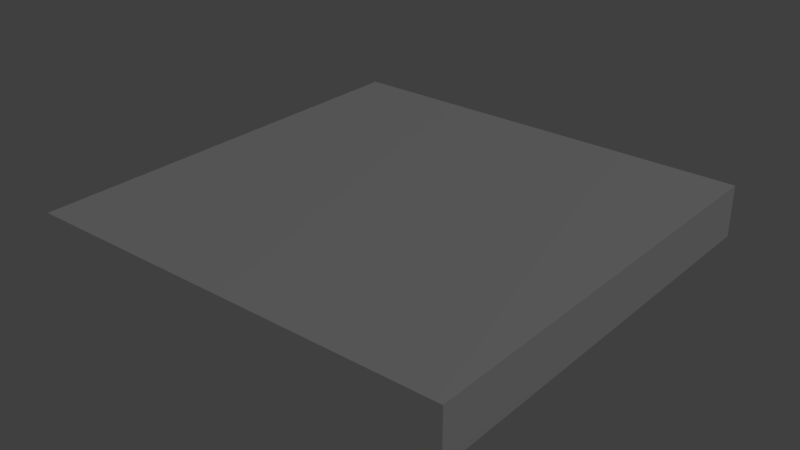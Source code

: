 # Source: roadCenter.blend  (saved by Blender 2.79.0; exported with 4.5.12 LTS)
import bpy
from mathutils import Matrix  # noqa: F401  (used for matrix-valued properties, if any)

bpy.ops.wm.read_factory_settings(use_empty=True)
scene = bpy.context.scene
scene.name = 'Scene'

# ---- collections
col_collection_1 = bpy.data.collections.new('Collection 1'); scene.collection.children.link(col_collection_1)

# ---- materials (node trees are filled in below, after node groups)
mat_palette_001 = bpy.data.materials.new('palette.001')
mat_palette_001.alpha_threshold = 0.0
mat_palette_001.use_transparent_shadow = False
mat_palette_001.diffuse_color = (1.0, 1.0, 1.0, 1.0)
mat_palette_001.specular_color = (0.0, 0.0, 0.0)
mat_palette_001.roughness = 0.5
mat_palette_001.specular_intensity = 1.0

# ---- material node trees

# ---- world
world_world = bpy.data.worlds.new('World'); scene.world = world_world
world_world.color = (0.05088, 0.05088, 0.05088)
world_world.use_sun_shadow = False
world_world.sun_shadow_jitter_overblur = 0.0
world_world.cycles.sampling_method = 'MANUAL'

# ---- lights
light_lamp = bpy.data.lights.new('Lamp', 'POINT')
light_lamp.transmission_factor = 0.0
light_lamp.cutoff_distance = 30.0
light_lamp.energy = 100.0
light_lamp.shadow_buffer_clip_start = 1.001
light_lamp.shadow_soft_size = 0.1
light_lamp.shadow_maximum_resolution = 0.006
light_lamp.use_absolute_resolution = True

# ---- meshes
me_roadcenter_001 = bpy.data.meshes.new('roadCenter.001')
me_roadcenter_001.from_pydata([(-2.505, -0.007004, 2.524), (-2.505, -0.507, -2.476), (-2.505, -0.507, 2.524), (-2.505, -0.007004, 0.1243), (-2.505, -0.007004, -0.2757), (-2.505, -0.007004, -0.6757), (-2.505, -0.007004, -1.076), (-2.505, -0.007004, -1.476), (-2.505, -0.007004, -1.776), (-2.505, -0.007004, -2.476), (-2.505, 0.093, 2.524), (-2.505, 0.093, 0.1243), (-2.505, 0.093, -0.2757), (-2.505, 0.093, -0.6757), (-2.505, 0.093, -1.076), (-2.505, 0.093, -1.476), (-2.505, 0.093, -1.776), (-2.505, 0.093, -2.476), (2.495, -0.507, 2.524), (2.495, -0.507, -2.476), (2.495, -0.007004, 2.524), (2.495, -0.007004, 1.924), (2.495, -0.007004, 1.524), (2.495, -0.007004, 1.124), (2.495, -0.007004, 0.7243), (2.495, -0.007004, 0.3243), (2.495, -0.007004, -0.07567), (2.495, -0.007004, -2.476), (2.495, 0.093, 2.524), (2.495, 0.093, 1.924), (2.495, 0.093, 1.524), (2.495, 0.093, 1.124), (2.495, 0.093, 0.7243), (2.495, 0.093, 0.3243), (2.495, 0.093, -0.07567), (2.495, 0.093, -2.476), (-1.905, -0.007004, 2.524), (-2.505, -0.007004, 2.524), (-2.505, -0.507, 2.524), (-2.505, 0.093, 2.524), (-1.905, 0.093, 2.524), (-1.505, -0.007004, 2.524), (-1.505, 0.093, 2.524), (-1.105, -0.007004, 2.524), (-1.105, 0.093, 2.524), (-0.7051, -0.007004, 2.524), (-0.7051, 0.093, 2.524), (-0.3051, -0.007004, 2.524), (-0.3051, 0.093, 2.524), (0.09487, -0.007004, 2.524), (0.09487, 0.093, 2.524), (2.495, -0.507, 2.524), (2.495, -0.007004, 2.524), (2.495, 0.093, 2.524), (-2.505, -0.507, -2.476), (-2.505, -0.007004, -2.476), (-0.1051, -0.007004, -2.476), (-2.505, 0.093, -2.476), (-0.1051, 0.093, -2.476), (0.2949, -0.007004, -2.476), (0.2949, 0.093, -2.476), (0.6949, -0.007004, -2.476), (0.6949, 0.093, -2.476), (1.095, -0.007004, -2.476), (1.095, 0.093, -2.476), (1.495, -0.007004, -2.476), (1.495, 0.093, -2.476), (1.895, -0.007004, -2.476), (1.895, 0.093, -2.476), (2.495, -0.507, -2.476), (2.495, -0.007004, -2.476), (2.495, 0.093, -2.476), (-2.505, -0.507, -2.476), (2.495, -0.507, 2.524), (-2.505, -0.507, 2.524), (2.495, -0.507, -2.476), (-2.505, 0.093, 2.524), (-1.905, 0.093, 2.524), (-2.105, 0.093, 2.124), (-1.505, 0.093, 2.524), (-1.905, 0.093, 2.124), (-1.105, 0.093, 2.524), (-1.505, 0.093, 2.124), (-0.7051, 0.093, 2.524), (-1.105, 0.093, 2.124), (-0.3051, 0.093, 2.524), (-0.7051, 0.093, 2.124), (0.09487, 0.093, 2.524), (-0.3051, 0.093, 2.124), (2.495, 0.093, 2.524), (0.09487, 0.093, 2.124), (2.095, 0.093, 2.124), (2.095, 0.093, 1.924), (2.495, 0.093, 1.924), (2.095, 0.093, 1.524), (2.495, 0.093, 1.524), (2.095, 0.093, 1.124), (2.495, 0.093, 1.124), (2.095, 0.093, 0.7243), (2.495, 0.093, 0.7243), (2.095, 0.093, 0.3243), (2.495, 0.093, 0.3243), (-2.505, 0.093, 0.1243), (-2.105, 0.093, 0.1243), (2.095, 0.093, -0.07567), (2.495, 0.093, -0.07567), (-2.505, 0.093, -0.2757), (-2.105, 0.093, -0.2757), (-2.505, 0.093, -0.6757), (-2.105, 0.093, -0.6757), (-2.505, 0.093, -1.076), (-2.105, 0.093, -1.076), (-2.505, 0.093, -1.476), (-2.105, 0.093, -1.476), (-2.505, 0.093, -1.776), (-2.105, 0.093, -1.776), (-2.105, 0.093, -2.076), (-0.1051, 0.093, -2.076), (0.2949, 0.093, -2.076), (0.6949, 0.093, -2.076), (1.095, 0.093, -2.076), (1.495, 0.093, -2.076), (1.895, 0.093, -2.076), (2.095, 0.093, -2.076), (-2.505, 0.093, -2.476), (-0.1051, 0.093, -2.476), (0.2949, 0.093, -2.476), (0.6949, 0.093, -2.476), (1.095, 0.093, -2.476), (1.495, 0.093, -2.476), (1.895, 0.093, -2.476), (2.495, 0.093, -2.476)], [], [(0, 1, 2), (3, 1, 0), (4, 1, 3), (5, 1, 4), (6, 1, 5), (7, 1, 6), (8, 1, 7), (9, 1, 8), (10, 3, 0), (11, 4, 3), (11, 3, 10), (12, 5, 4), (12, 4, 11), (13, 6, 5), (13, 5, 12), (14, 7, 6), (14, 6, 13), (15, 8, 7), (15, 7, 14), (16, 9, 8), (16, 8, 15), (17, 9, 16), (18, 19, 20), (20, 19, 21), (21, 19, 22), (22, 19, 23), (23, 19, 24), (24, 19, 25), (25, 19, 26), (26, 19, 27), (20, 21, 28), (21, 22, 29), (28, 21, 29), (22, 23, 30), (29, 22, 30), (23, 24, 31), (30, 23, 31), (24, 25, 32), (31, 24, 32), (25, 26, 33), (32, 25, 33), (26, 27, 34), (33, 26, 34), (34, 27, 35), (36, 37, 38), (36, 39, 37), (40, 39, 36), (41, 36, 38), (41, 40, 36), (42, 40, 41), (43, 41, 38), (43, 42, 41), (44, 42, 43), (45, 43, 38), (45, 44, 43), (46, 44, 45), (47, 45, 38), (47, 46, 45), (48, 46, 47), (49, 47, 38), (49, 48, 47), (50, 48, 49), (51, 49, 38), (52, 50, 49), (52, 49, 51), (53, 50, 52), (54, 55, 56), (55, 57, 56), (56, 57, 58), (54, 56, 59), (56, 58, 59), (59, 58, 60), (54, 59, 61), (59, 60, 61), (61, 60, 62), (54, 61, 63), (61, 62, 63), (63, 62, 64), (54, 63, 65), (63, 64, 65), (65, 64, 66), (54, 65, 67), (65, 66, 67), (67, 66, 68), (54, 67, 69), (67, 68, 70), (69, 67, 70), (70, 68, 71), (72, 73, 74), (75, 73, 72), (76, 77, 78), (77, 79, 80), (78, 77, 80), (79, 81, 82), (80, 79, 82), (81, 83, 84), (82, 81, 84), (83, 85, 86), (84, 83, 86), (85, 87, 88), (86, 85, 88), (87, 89, 90), (88, 87, 90), (90, 89, 91), (86, 88, 92), (91, 89, 92), (90, 91, 92), (88, 90, 92), (84, 86, 92), (82, 84, 92), (80, 82, 92), (78, 80, 92), (92, 89, 93), (78, 92, 94), (92, 93, 94), (94, 93, 95), (78, 94, 96), (94, 95, 96), (96, 95, 97), (78, 96, 98), (96, 97, 98), (98, 97, 99), (78, 98, 100), (98, 99, 100), (100, 99, 101), (76, 78, 102), (78, 100, 103), (102, 78, 103), (100, 101, 103), (102, 103, 104), (103, 101, 104), (104, 101, 105), (102, 104, 106), (106, 104, 107), (106, 107, 108), (107, 104, 109), (108, 107, 109), (108, 109, 110), (109, 104, 111), (110, 109, 111), (110, 111, 112), (111, 104, 113), (112, 111, 113), (112, 113, 114), (113, 104, 115), (114, 113, 115), (114, 115, 116), (115, 104, 116), (116, 104, 117), (117, 104, 118), (118, 104, 119), (119, 104, 120), (120, 104, 121), (121, 104, 122), (104, 105, 123), (122, 104, 123), (114, 116, 124), (116, 117, 124), (117, 118, 125), (124, 117, 125), (118, 119, 126), (125, 118, 126), (119, 120, 127), (126, 119, 127), (120, 121, 128), (127, 120, 128), (121, 122, 129), (128, 121, 129), (122, 123, 130), (129, 122, 130), (123, 105, 131), (130, 123, 131)])
me_roadcenter_001.polygons.foreach_set('use_smooth', [True] * 172)
_uv = me_roadcenter_001.uv_layers.new(name='UVMap')
_uv.uv.foreach_set('vector', [0.9941, 0.5, 0.9941, 0.5, 0.9941, 0.5, 0.9941, 0.5, 0.9941, 0.5, 0.9941, 0.5, 0.9941, 0.5, 0.9941, 0.5, 0.9941, 0.5, 0.9941, 0.5, 0.9941, 0.5, 0.9941, 0.5, 0.9941, 0.5, 0.9941, 0.5, 0.9941, 0.5, 0.9941, 0.5, 0.9941, 0.5, 0.9941, 0.5, 0.9941, 0.5, 0.9941, 0.5, 0.9941, 0.5, 0.9941, 0.5, 0.9941, 0.5, 0.9941, 0.5, 0.9746, 0.5, 0.9746, 0.5, 0.9746, 0.5, 0.9941, 0.5, 0.9941, 0.5, 0.9941, 0.5, 0.9746, 0.5, 0.9746, 0.5, 0.9746, 0.5, 0.9746, 0.5, 0.9746, 0.5, 0.9746, 0.5, 0.9941, 0.5, 0.9941, 0.5, 0.9941, 0.5, 0.9941, 0.5, 0.9941, 0.5, 0.9941, 0.5, 0.9746, 0.5, 0.9746, 0.5, 0.9746, 0.5, 0.9746, 0.5, 0.9746, 0.5, 0.9746, 0.5, 0.9941, 0.5, 0.9941, 0.5, 0.9941, 0.5, 0.9941, 0.5, 0.9941, 0.5, 0.9941, 0.5, 0.9746, 0.5, 0.9746, 0.5, 0.9746, 0.5, 0.9746, 0.5, 0.9746, 0.5, 0.9746, 0.5, 0.9941, 0.5, 0.9941, 0.5, 0.9941, 0.5, 0.9746, 0.5, 0.9746, 0.5, 0.9746, 0.5, 0.9941, 0.5, 0.9941, 0.5, 0.9941, 0.5, 0.9941, 0.5, 0.9941, 0.5, 0.9941, 0.5, 0.9941, 0.5, 0.9941, 0.5, 0.9941, 0.5, 0.9941, 0.5, 0.9941, 0.5, 0.9941, 0.5, 0.9941, 0.5, 0.9941, 0.5, 0.9941, 0.5, 0.9941, 0.5, 0.9941, 0.5, 0.9941, 0.5, 0.9941, 0.5, 0.9941, 0.5, 0.9941, 0.5, 0.9941, 0.5, 0.9941, 0.5, 0.9941, 0.5, 0.9746, 0.5, 0.9746, 0.5, 0.9746, 0.5, 0.9941, 0.5, 0.9941, 0.5, 0.9941, 0.5, 0.9746, 0.5, 0.9746, 0.5, 0.9746, 0.5, 0.9746, 0.5, 0.9746, 0.5, 0.9746, 0.5, 0.9941, 0.5, 0.9941, 0.5, 0.9941, 0.5, 0.9941, 0.5, 0.9941, 0.5, 0.9941, 0.5, 0.9746, 0.5, 0.9746, 0.5, 0.9746, 0.5, 0.9746, 0.5, 0.9746, 0.5, 0.9746, 0.5, 0.9941, 0.5, 0.9941, 0.5, 0.9941, 0.5, 0.9941, 0.5, 0.9941, 0.5, 0.9941, 0.5, 0.9746, 0.5, 0.9746, 0.5, 0.9746, 0.5, 0.9746, 0.5, 0.9746, 0.5, 0.9746, 0.5, 0.9941, 0.5, 0.9941, 0.5, 0.9941, 0.5, 0.9746, 0.5, 0.9746, 0.5, 0.9746, 0.5, 0.9941, 0.5, 0.9941, 0.5, 0.9941, 0.5, 0.9746, 0.5, 0.9746, 0.5, 0.9746, 0.5, 0.9746, 0.5, 0.9746, 0.5, 0.9746, 0.5, 0.9941, 0.5, 0.9941, 0.5, 0.9941, 0.5, 0.9941, 0.5, 0.9941, 0.5, 0.9941, 0.5, 0.9941, 0.5, 0.9941, 0.5, 0.9941, 0.5, 0.9941, 0.5, 0.9941, 0.5, 0.9941, 0.5, 0.9746, 0.5, 0.9746, 0.5, 0.9746, 0.5, 0.9746, 0.5, 0.9746, 0.5, 0.9746, 0.5, 0.9941, 0.5, 0.9941, 0.5, 0.9941, 0.5, 0.9941, 0.5, 0.9941, 0.5, 0.9941, 0.5, 0.9941, 0.5, 0.9941, 0.5, 0.9941, 0.5, 0.9941, 0.5, 0.9941, 0.5, 0.9941, 0.5, 0.9746, 0.5, 0.9746, 0.5, 0.9746, 0.5, 0.9746, 0.5, 0.9746, 0.5, 0.9746, 0.5, 0.9941, 0.5, 0.9941, 0.5, 0.9941, 0.5, 0.9941, 0.5, 0.9941, 0.5, 0.9941, 0.5, 0.9941, 0.5, 0.9941, 0.5, 0.9941, 0.5, 0.9941, 0.5, 0.9941, 0.5, 0.9941, 0.5, 0.9746, 0.5, 0.9746, 0.5, 0.9746, 0.5, 0.9941, 0.5, 0.9941, 0.5, 0.9941, 0.5, 0.9746, 0.5, 0.9746, 0.5, 0.9746, 0.5, 0.9941, 0.5, 0.9941, 0.5, 0.9941, 0.5, 0.9746, 0.5, 0.9746, 0.5, 0.9746, 0.5, 0.9746, 0.5, 0.9746, 0.5, 0.9746, 0.5, 0.9941, 0.5, 0.9941, 0.5, 0.9941, 0.5, 0.9941, 0.5, 0.9941, 0.5, 0.9941, 0.5, 0.9941, 0.5, 0.9941, 0.5, 0.9941, 0.5, 0.9941, 0.5, 0.9941, 0.5, 0.9941, 0.5, 0.9746, 0.5, 0.9746, 0.5, 0.9746, 0.5, 0.9746, 0.5, 0.9746, 0.5, 0.9746, 0.5, 0.9941, 0.5, 0.9941, 0.5, 0.9941, 0.5, 0.9941, 0.5, 0.9941, 0.5, 0.9941, 0.5, 0.9941, 0.5, 0.9941, 0.5, 0.9941, 0.5, 0.9941, 0.5, 0.9941, 0.5, 0.9941, 0.5, 0.9746, 0.5, 0.9746, 0.5, 0.9746, 0.5, 0.9746, 0.5, 0.9746, 0.5, 0.9746, 0.5, 0.9941, 0.5, 0.9941, 0.5, 0.9941, 0.5, 0.9941, 0.5, 0.9941, 0.5, 0.9941, 0.5, 0.9941, 0.5, 0.9941, 0.5, 0.9941, 0.5, 0.9941, 0.5, 0.9941, 0.5, 0.9941, 0.5, 0.9746, 0.5, 0.9746, 0.5, 0.9746, 0.5, 0.9941, 0.5, 0.9941, 0.5, 0.9941, 0.5, 0.9746, 0.5, 0.9746, 0.5, 0.9746, 0.5, 0.9941, 0.5, 0.9941, 0.5, 0.9941, 0.5, 0.9941, 0.5, 0.9941, 0.5, 0.9941, 0.5, 0.9746, 0.5, 0.9746, 0.5, 0.9746, 0.5, 0.9941, 0.5, 0.9941, 0.5, 0.9941, 0.5, 0.9746, 0.5, 0.9746, 0.5, 0.9746, 0.5, 0.9746, 0.5, 0.9746, 0.5, 0.9746, 0.5, 0.9941, 0.5, 0.9941, 0.5, 0.9941, 0.5, 0.9941, 0.5, 0.9941, 0.5, 0.9941, 0.5, 0.9746, 0.5, 0.9746, 0.5, 0.9746, 0.5, 0.9746, 0.5, 0.9746, 0.5, 0.9746, 0.5, 0.9941, 0.5, 0.9941, 0.5, 0.9941, 0.5, 0.9941, 0.5, 0.9941, 0.5, 0.9941, 0.5, 0.9746, 0.5, 0.9746, 0.5, 0.9746, 0.5, 0.9746, 0.5, 0.9746, 0.5, 0.9746, 0.5, 0.9941, 0.5, 0.9941, 0.5, 0.9941, 0.5, 0.9746, 0.5, 0.9746, 0.5, 0.9746, 0.5, 0.9941, 0.5, 0.9941, 0.5, 0.9941, 0.5, 0.9746, 0.5, 0.9746, 0.5, 0.9746, 0.5, 0.9941, 0.5, 0.9941, 0.5, 0.9941, 0.5, 0.9941, 0.5, 0.9941, 0.5, 0.9941, 0.5, 0.9941, 0.5, 0.9941, 0.5, 0.9941, 0.5, 0.9941, 0.5, 0.9941, 0.5, 0.9941, 0.5, 0.9941, 0.5, 0.9941, 0.5, 0.9941, 0.5, 0.9941, 0.5, 0.9941, 0.5, 0.9941, 0.5, 0.9746, 0.5, 0.9746, 0.5, 0.9746, 0.5, 0.9941, 0.5, 0.9941, 0.5, 0.9941, 0.5, 0.9941, 0.5, 0.9941, 0.5, 0.9941, 0.5, 0.9941, 0.5, 0.9941, 0.5, 0.9941, 0.5, 0.9941, 0.5, 0.9941, 0.5, 0.9941, 0.5, 0.9746, 0.5, 0.9746, 0.5, 0.9746, 0.5, 0.9746, 0.5, 0.9746, 0.5, 0.9746, 0.5, 0.9941, 0.5, 0.9941, 0.5, 0.9941, 0.5, 0.9941, 0.5, 0.9941, 0.5, 0.9941, 0.5, 0.9941, 0.5, 0.9941, 0.5, 0.9941, 0.5, 0.9941, 0.5, 0.9941, 0.5, 0.9941, 0.5, 0.9746, 0.5, 0.9746, 0.5, 0.9746, 0.5, 0.9746, 0.5, 0.9746, 0.5, 0.9746, 0.5, 0.9746, 0.5, 0.9746, 0.5, 0.9746, 0.5, 0.9941, 0.5, 0.9941, 0.5, 0.9941, 0.5, 0.9746, 0.5, 0.9746, 0.5, 0.9746, 0.5, 0.9941, 0.5, 0.9941, 0.5, 0.9941, 0.5, 0.9941, 0.5, 0.9941, 0.5, 0.9941, 0.5, 0.9941, 0.5, 0.9941, 0.5, 0.9941, 0.5, 0.9941, 0.5, 0.9941, 0.5, 0.9941, 0.5, 0.9941, 0.5, 0.9941, 0.5, 0.9941, 0.5, 0.9941, 0.5, 0.9941, 0.5, 0.9941, 0.5, 0.9746, 0.5, 0.9746, 0.5, 0.9746, 0.5, 0.9941, 0.5, 0.9941, 0.5, 0.9941, 0.5, 0.9746, 0.5, 0.9746, 0.5, 0.9746, 0.5, 0.9941, 0.5, 0.9941, 0.5, 0.9941, 0.5, 0.9941, 0.5, 0.9941, 0.5, 0.9941, 0.5, 0.9941, 0.5, 0.9941, 0.5, 0.9941, 0.5, 0.9746, 0.5, 0.9746, 0.5, 0.9746, 0.5, 0.9941, 0.5, 0.9941, 0.5, 0.9941, 0.5, 0.9746, 0.5, 0.9746, 0.5, 0.9746, 0.5, 0.9941, 0.5, 0.9941, 0.5, 0.9941, 0.5, 0.9941, 0.5, 0.9941, 0.5, 0.9941, 0.5, 0.9941, 0.5, 0.9941, 0.5, 0.9941, 0.5, 0.9746, 0.5, 0.9746, 0.5, 0.9746, 0.5, 0.9941, 0.5, 0.9941, 0.5, 0.9941, 0.5, 0.9941, 0.5, 0.9941, 0.5, 0.9941, 0.5, 0.9941, 0.5, 0.9941, 0.5, 0.9941, 0.5, 0.9941, 0.5, 0.9941, 0.5, 0.9941, 0.5, 0.9941, 0.5, 0.9941, 0.5, 0.9941, 0.5, 0.9941, 0.5, 0.9941, 0.5, 0.9941, 0.5, 0.9941, 0.5, 0.9941, 0.5, 0.9941, 0.5, 0.9746, 0.5, 0.9746, 0.5, 0.9746, 0.5, 0.9941, 0.5, 0.9941, 0.5, 0.9941, 0.5, 0.9746, 0.5, 0.9746, 0.5, 0.9746, 0.5, 0.9746, 0.5, 0.9746, 0.5, 0.9746, 0.5, 0.9941, 0.5, 0.9941, 0.5, 0.9941, 0.5, 0.9746, 0.5, 0.9746, 0.5, 0.9746, 0.5, 0.9746, 0.5, 0.9746, 0.5, 0.9746, 0.5, 0.9941, 0.5, 0.9941, 0.5, 0.9941, 0.5, 0.9941, 0.5, 0.9941, 0.5, 0.9941, 0.5, 0.9746, 0.5, 0.9746, 0.5, 0.9746, 0.5, 0.9746, 0.5, 0.9746, 0.5, 0.9746, 0.5, 0.9941, 0.5, 0.9941, 0.5, 0.9941, 0.5, 0.9941, 0.5, 0.9941, 0.5, 0.9941, 0.5, 0.9746, 0.5, 0.9746, 0.5, 0.9746, 0.5, 0.9746, 0.5, 0.9746, 0.5, 0.9746, 0.5, 0.9941, 0.5, 0.9941, 0.5, 0.9941, 0.5, 0.9746, 0.5, 0.9746, 0.5, 0.9746, 0.5, 0.9746, 0.5, 0.9746, 0.5, 0.9746, 0.5])
me_roadcenter_001.materials.append(mat_palette_001)
me_roadcenter_001.use_remesh_preserve_volume = False
me_roadcenter_001.use_remesh_preserve_attributes = False
me_roadcenter_001.use_mirror_vertex_groups = False
me_roadcenter_001.update()
me_roadcenter_001.normals_split_custom_set([tuple(v) for v in zip(*[iter([-1.0, -5.041e-08, 0.0, -1.0, -1.93e-07, 0.0, -1.0, 0.0, 0.0, -1.0, -8.908e-07, 0.0, -1.0, -1.93e-07, 0.0, -1.0, -5.041e-08, 0.0, -1.0, -2.215e-06, 0.0, -1.0, -1.93e-07, 0.0, -1.0, -8.908e-07, 0.0, -1.0, 0.0, 0.0, -1.0, -1.93e-07, 0.0, -1.0, -2.215e-06, 0.0, -1.0, 0.0, 0.0, -1.0, -1.93e-07, 0.0, -1.0, 0.0, 0.0, -1.0, 0.0, 0.0, -1.0, -1.93e-07, 0.0, -1.0, 0.0, 0.0, -1.0, 0.0, 0.0, -1.0, -1.93e-07, 0.0, -1.0, 0.0, 0.0, -1.0, 0.0, 0.0, -1.0, -1.93e-07, 0.0, -1.0, 0.0, 0.0, -1.0, 0.0, 0.0, -1.0, -8.908e-07, 0.0, -1.0, -5.041e-08, 0.0, -1.0, 0.0, 0.0, -1.0, -2.215e-06, 0.0, -1.0, -8.908e-07, 0.0, -1.0, 0.0, 0.0, -1.0, -8.908e-07, 0.0, -1.0, 0.0, 0.0, -1.0, 0.0, 0.0, -1.0, 0.0, 0.0, -1.0, -2.215e-06, 0.0, -1.0, 0.0, 0.0, -1.0, -2.215e-06, 0.0, -1.0, 0.0, 0.0, -1.0, 0.0, 0.0, -1.0, 0.0, 0.0, -1.0, 0.0, 0.0, -1.0, 0.0, 0.0, -1.0, 0.0, 0.0, -1.0, 0.0, 0.0, -1.0, 0.0, 0.0, -1.0, 0.0, 0.0, -1.0, 0.0, 0.0, -1.0, 0.0, 0.0, -1.0, 0.0, 0.0, -1.0, 0.0, 0.0, -1.0, 0.0, 0.0, -1.0, 0.0, 0.0, -1.0, 0.0, 0.0, -1.0, 0.0, 0.0, -1.0, 0.0, 0.0, -1.0, 0.0, 0.0, -1.0, 0.0, 0.0, -1.0, 0.0, 0.0, -1.0, 0.0, 0.0, -1.0, 0.0, 0.0, -1.0, 0.0, 0.0, -1.0, 0.0, 0.0, -1.0, 0.0, 0.0, -1.0, 0.0, 0.0, -1.0, 0.0, 0.0, 1.0, 0.0, 0.0, 1.0, 1.551e-07, 0.0, 1.0, 0.0, 0.0, 1.0, 0.0, 0.0, 1.0, 1.551e-07, 0.0, 1.0, 1.717e-07, 0.0, 1.0, 1.717e-07, 0.0, 1.0, 1.551e-07, 0.0, 1.0, 4.58e-06, 0.0, 1.0, 4.58e-06, 0.0, 1.0, 1.551e-07, 0.0, 1.0, 0.0, 0.0, 1.0, 0.0, 0.0, 1.0, 1.551e-07, 0.0, 1.0, 0.0, 0.0, 1.0, 0.0, 0.0, 1.0, 1.551e-07, 0.0, 1.0, 1.341e-07, 0.0, 1.0, 1.341e-07, 0.0, 1.0, 1.551e-07, 0.0, 1.0, 2.228e-06, 0.0, 1.0, 2.228e-06, 0.0, 1.0, 1.551e-07, 0.0, 1.0, 0.0, 0.0, 1.0, 0.0, 0.0, 1.0, 1.717e-07, 0.0, 1.0, 0.0, 0.0, 1.0, 1.717e-07, 0.0, 1.0, 4.58e-06, 0.0, 1.0, 0.0, 0.0, 1.0, 0.0, 0.0, 1.0, 1.717e-07, 0.0, 1.0, 0.0, 0.0, 1.0, 4.58e-06, 0.0, 1.0, 0.0, 0.0, 1.0, 0.0, 0.0, 1.0, 0.0, 0.0, 1.0, 4.58e-06, 0.0, 1.0, 0.0, 0.0, 1.0, 0.0, 0.0, 1.0, 0.0, 0.0, 1.0, 0.0, 0.0, 1.0, 0.0, 0.0, 1.0, 0.0, 0.0, 1.0, 0.0, 0.0, 1.0, 0.0, 0.0, 1.0, 1.341e-07, 0.0, 1.0, 0.0, 0.0, 1.0, 0.0, 0.0, 1.0, 0.0, 0.0, 1.0, 0.0, 0.0, 1.0, 1.341e-07, 0.0, 1.0, 2.228e-06, 0.0, 1.0, 0.0, 0.0, 1.0, 0.0, 0.0, 1.0, 1.341e-07, 0.0, 1.0, 0.0, 0.0, 1.0, 2.228e-06, 0.0, 1.0, 0.0, 0.0, 1.0, 0.0, 0.0, 1.0, 0.0, 0.0, 1.0, 2.228e-06, 0.0, 1.0, 0.0, 0.0, 1.0, 0.0, 0.0, 1.0, 0.0, 0.0, 1.0, 0.0, 0.0, 0.0, 0.0, 1.0, 0.0, 0.0, 1.0, 0.0, 0.0, 1.0, 0.0, 0.0, 1.0, 0.0, 0.0, 1.0, 0.0, 0.0, 1.0, 0.0, 0.0, 1.0, 0.0, 0.0, 1.0, 0.0, 0.0, 1.0, 0.0, 0.0, 1.0, 0.0, 0.0, 1.0, 0.0, 0.0, 1.0, 0.0, 0.0, 1.0, 0.0, 0.0, 1.0, 0.0, 0.0, 1.0, 0.0, 0.0, 1.0, 0.0, 0.0, 1.0, 0.0, 0.0, 1.0, 0.0, 0.0, 1.0, 0.0, 0.0, 1.0, 0.0, 0.0, 1.0, 0.0, 0.0, 1.0, 0.0, 0.0, 1.0, 0.0, 0.0, 1.0, 0.0, 0.0, 1.0, 0.0, 0.0, 1.0, 0.0, 0.0, 1.0, 0.0, 0.0, 1.0, 0.0, 0.0, 1.0, 0.0, 0.0, 1.0, 0.0, 0.0, 1.0, 0.0, 0.0, 1.0, 0.0, 0.0, 1.0, 0.0, 0.0, 1.0, 0.0, 0.0, 1.0, 0.0, 0.0, 1.0, 0.0, 0.0, 1.0, 0.0, 0.0, 1.0, 0.0, 0.0, 1.0, 0.0, 0.0, 1.0, 0.0, 0.0, 1.0, 0.0, 0.0, 1.0, 0.0, 0.0, 1.0, 0.0, 0.0, 1.0, 0.0, 0.0, 1.0, 0.0, 0.0, 1.0, 0.0, 0.0, 1.0, 0.0, 0.0, 1.0, 0.0, 0.0, 1.0, 0.0, 0.0, 1.0, 0.0, 0.0, 1.0, 0.0, 0.0, 1.0, 0.0, 0.0, 1.0, 0.0, 0.0, 1.0, 0.0, 0.0, 1.0, 0.0, 0.0, 1.0, 0.0, 0.0, 1.0, 0.0, 0.0, 1.0, 0.0, 0.0, 1.0, 0.0, 0.0, 1.0, 0.0, 0.0, 1.0, 0.0, 0.0, 1.0, 0.0, 0.0, 1.0, 0.0, 0.0, 1.0, 0.0, 0.0, 1.0, 0.0, 0.0, 1.0, 0.0, 0.0, -1.0, 0.0, 0.0, -1.0, 0.0, 0.0, -1.0, 0.0, 0.0, -1.0, 0.0, 0.0, -1.0, 0.0, 0.0, -1.0, 0.0, 0.0, -1.0, 0.0, 0.0, -1.0, 0.0, 0.0, -1.0, 0.0, 0.0, -1.0, 0.0, 0.0, -1.0, 0.0, 0.0, -1.0, 0.0, 0.0, -1.0, 0.0, 0.0, -1.0, 0.0, 0.0, -1.0, 0.0, 0.0, -1.0, 0.0, 0.0, -1.0, 0.0, 0.0, -1.0, 0.0, 0.0, -1.0, 0.0, 0.0, -1.0, 0.0, 0.0, -1.0, 0.0, 0.0, -1.0, 0.0, 0.0, -1.0, 0.0, 0.0, -1.0, 0.0, 0.0, -1.0, 0.0, 0.0, -1.0, 0.0, 0.0, -1.0, 0.0, 0.0, -1.0, 0.0, 0.0, -1.0, 0.0, 0.0, -1.0, 0.0, 0.0, -1.0, 0.0, 0.0, -1.0, 0.0, 0.0, -1.0, 0.0, 0.0, -1.0, 0.0, 0.0, -1.0, 0.0, 0.0, -1.0, 0.0, 0.0, -1.0, 0.0, 0.0, -1.0, 0.0, 0.0, -1.0, 0.0, 0.0, -1.0, 0.0, 0.0, -1.0, 0.0, 0.0, -1.0, 0.0, 0.0, -1.0, 0.0, 0.0, -1.0, 0.0, 0.0, -1.0, 0.0, 0.0, -1.0, 0.0, 0.0, -1.0, 0.0, 0.0, -1.0, 0.0, 0.0, -1.0, 0.0, 0.0, -1.0, 0.0, 0.0, -1.0, 0.0, 0.0, -1.0, 0.0, 0.0, -1.0, 0.0, 0.0, -1.0, 0.0, 0.0, -1.0, 0.0, 0.0, -1.0, 0.0, 0.0, -1.0, 0.0, 0.0, -1.0, 0.0, 0.0, -1.0, 0.0, 0.0, -1.0, 0.0, 0.0, -1.0, 0.0, 0.0, -1.0, 0.0, 0.0, -1.0, 0.0, 0.0, -1.0, 0.0, 0.0, -1.0, 0.0, 0.0, -1.0, 0.0, -1.0, 0.0, 0.0, -1.0, 0.0, 0.0, -1.0, 0.0, 0.0, -1.0, 0.0, 0.0, -1.0, 0.0, 0.0, -1.0, 0.0, 0.0, 1.0, -1.552e-08, 0.0, 1.0, -1.094e-08, 0.0, 1.0, -1.745e-08, 0.0, 1.0, -1.094e-08, 0.0, 1.0, 0.0, 0.0, 1.0, -7.332e-07, 0.0, 1.0, -1.745e-08, 0.0, 1.0, -1.094e-08, 0.0, 1.0, -7.332e-07, 0.0, 1.0, 0.0, 0.0, 1.0, 0.0, 0.0, 1.0, 6.579e-09, 0.0, 1.0, -7.332e-07, 0.0, 1.0, 0.0, 0.0, 1.0, 6.579e-09, 0.0, 1.0, 0.0, 0.0, 1.0, 0.0, 0.0, 1.0, 3.577e-07, 0.0, 1.0, 6.579e-09, 0.0, 1.0, 0.0, 0.0, 1.0, 3.577e-07, 0.0, 1.0, 0.0, 0.0, 1.0, 0.0, 0.0, 1.0, -3.641e-07, 0.0, 1.0, 3.577e-07, 0.0, 1.0, 0.0, 0.0, 1.0, -3.641e-07, 0.0, 1.0, 0.0, 0.0, 1.0, 0.0, 0.0, 1.0, 0.0, 0.0, 1.0, -3.641e-07, 0.0, 1.0, 0.0, 0.0, 1.0, 0.0, 0.0, 1.0, 0.0, 0.0, 1.0, -7.355e-09, 0.0, 1.0, -4.895e-10, 0.0, 1.0, 0.0, 0.0, 1.0, 0.0, 0.0, 1.0, -4.895e-10, 0.0, 1.0, -4.895e-10, 0.0, 1.0, -7.355e-09, 0.0, 1.0, -6.985e-09, 0.0, 1.0, -3.641e-07, 0.0, 1.0, 0.0, 0.0, 1.0, -7.822e-10, 0.0, 1.0, -6.985e-09, 0.0, 1.0, -7.355e-09, 0.0, 1.0, -7.822e-10, 0.0, 1.0, -4.895e-10, 0.0, 1.0, -6.985e-09, 0.0, 1.0, -7.822e-10, 0.0, 1.0, 0.0, 0.0, 1.0, -4.895e-10, 0.0, 1.0, -7.822e-10, 0.0, 1.0, 3.577e-07, 0.0, 1.0, -3.641e-07, 0.0, 1.0, -7.822e-10, 0.0, 1.0, 6.579e-09, 0.0, 1.0, 3.577e-07, 0.0, 1.0, -7.822e-10, 0.0, 1.0, -7.332e-07, 0.0, 1.0, 6.579e-09, 0.0, 1.0, -7.822e-10, 0.0, 1.0, -1.745e-08, 0.0, 1.0, -7.332e-07, 0.0, 1.0, -7.822e-10, 0.0, 1.0, -7.822e-10, 0.0, 1.0, -7.355e-09, 0.0, 1.0, 0.0, 0.0, 1.0, -1.745e-08, 0.0, 1.0, -7.822e-10, 0.0, 1.0, 0.0, 0.0, 1.0, -7.822e-10, 0.0, 1.0, 0.0, 0.0, 1.0, 0.0, 0.0, 1.0, 0.0, 0.0, 1.0, 0.0, 0.0, 1.0, 0.0, 0.0, 1.0, -1.745e-08, 0.0, 1.0, 0.0, 0.0, 1.0, 0.0, 0.0, 1.0, 0.0, 0.0, 1.0, 0.0, 0.0, 1.0, 0.0, 0.0, 1.0, 0.0, 0.0, 1.0, 0.0, 0.0, 1.0, 0.0, 0.0, 1.0, -1.745e-08, 0.0, 1.0, 0.0, 0.0, 1.0, 0.0, 0.0, 1.0, 0.0, 0.0, 1.0, 0.0, 0.0, 1.0, 0.0, 0.0, 1.0, 0.0, 0.0, 1.0, 0.0, 0.0, 1.0, 0.0, 0.0, 1.0, -1.745e-08, 0.0, 1.0, 0.0, 0.0, 1.0, 3.669e-07, 0.0, 1.0, 0.0, 0.0, 1.0, 0.0, 0.0, 1.0, 3.669e-07, 0.0, 1.0, 3.669e-07, 0.0, 1.0, 0.0, 0.0, 1.0, 4.303e-09, 0.0, 1.0, -1.552e-08, 0.0, 1.0, -1.745e-08, 0.0, 1.0, 1.03e-08, 0.0, 1.0, -1.745e-08, 0.0, 1.0, 3.669e-07, 0.0, 1.0, 3.67e-07, 0.0, 1.0, 1.03e-08, 0.0, 1.0, -1.745e-08, 0.0, 1.0, 3.67e-07, 0.0, 1.0, 3.669e-07, 0.0, 1.0, 4.303e-09, 0.0, 1.0, 3.67e-07, 0.0, 1.0, 1.03e-08, 0.0, 1.0, 3.67e-07, 0.0, 1.0, -9.996e-09, 0.0, 1.0, 3.67e-07, 0.0, 1.0, 4.303e-09, 0.0, 1.0, -9.996e-09, 0.0, 1.0, -9.996e-09, 0.0, 1.0, 4.303e-09, 0.0, 1.0, 0.0, 0.0, 1.0, 1.03e-08, 0.0, 1.0, -9.996e-09, 0.0, 1.0, -1.03e-08, 0.0, 1.0, -1.03e-08, 0.0, 1.0, -9.996e-09, 0.0, 1.0, -3.669e-07, 0.0, 1.0, -1.03e-08, 0.0, 1.0, -3.669e-07, 0.0, 1.0, 0.0, 0.0, 1.0, -3.669e-07, 0.0, 1.0, -9.996e-09, 0.0, 1.0, 0.0, 0.0, 1.0, 0.0, 0.0, 1.0, -3.669e-07, 0.0, 1.0, 0.0, 0.0, 1.0, 0.0, 0.0, 1.0, 0.0, 0.0, 1.0, 0.0, 0.0, 1.0, 0.0, 0.0, 1.0, -9.996e-09, 0.0, 1.0, 0.0, 0.0, 1.0, 0.0, 0.0, 1.0, 0.0, 0.0, 1.0, 0.0, 0.0, 1.0, 0.0, 0.0, 1.0, 0.0, 0.0, 1.0, 0.0, 0.0, 1.0, 0.0, 0.0, 1.0, -9.996e-09, 0.0, 1.0, 0.0, 0.0, 1.0, 0.0, 0.0, 1.0, 0.0, 0.0, 1.0, 0.0, 0.0, 1.0, 0.0, 0.0, 1.0, 0.0, 0.0, 1.0, 0.0, 0.0, 1.0, 0.0, 0.0, 1.0, -9.996e-09, 0.0, 1.0, 0.0, 0.0, 1.0, 0.0, 0.0, 1.0, 0.0, 0.0, 1.0, 0.0, 0.0, 1.0, 0.0, 0.0, 1.0, 0.0, 0.0, 1.0, 1.45e-08, 0.0, 1.0, 0.0, 0.0, 1.0, -9.996e-09, 0.0, 1.0, 1.45e-08, 0.0, 1.0, 1.45e-08, 0.0, 1.0, -9.996e-09, 0.0, 1.0, 3.829e-09, 0.0, 1.0, 3.829e-09, 0.0, 1.0, -9.996e-09, 0.0, 1.0, -4.969e-09, 0.0, 1.0, -4.969e-09, 0.0, 1.0, -9.996e-09, 0.0, 1.0, -1.293e-08, 0.0, 1.0, -1.293e-08, 0.0, 1.0, -9.996e-09, 0.0, 1.0, 0.0, 0.0, 1.0, 0.0, 0.0, 1.0, -9.996e-09, 0.0, 1.0, -1.896e-09, 0.0, 1.0, -1.896e-09, 0.0, 1.0, -9.996e-09, 0.0, 1.0, -2.476e-09, 0.0, 1.0, -9.996e-09, 0.0, 1.0, 0.0, 0.0, 1.0, 6.171e-09, 0.0, 1.0, -2.476e-09, 0.0, 1.0, -9.996e-09, 0.0, 1.0, 6.171e-09, 0.0, 1.0, 0.0, 0.0, 1.0, 1.45e-08, 0.0, 1.0, 1.471e-08, 0.0, 1.0, 1.45e-08, 0.0, 1.0, 3.829e-09, 0.0, 1.0, 1.471e-08, 0.0, 1.0, 3.829e-09, 0.0, 1.0, -4.969e-09, 0.0, 1.0, 0.0, 0.0, 1.0, 1.471e-08, 0.0, 1.0, 3.829e-09, 0.0, 1.0, 0.0, 0.0, 1.0, -4.969e-09, 0.0, 1.0, -1.293e-08, 0.0, 1.0, 0.0, 0.0, 1.0, 0.0, 0.0, 1.0, -4.969e-09, 0.0, 1.0, 0.0, 0.0, 1.0, -1.293e-08, 0.0, 1.0, 0.0, 0.0, 1.0, 0.0, 0.0, 1.0, 0.0, 0.0, 1.0, -1.293e-08, 0.0, 1.0, 0.0, 0.0, 1.0, 0.0, 0.0, 1.0, -1.896e-09, 0.0, 1.0, 0.0, 0.0, 1.0, 0.0, 0.0, 1.0, 0.0, 0.0, 1.0, 0.0, 0.0, 1.0, -1.896e-09, 0.0, 1.0, -2.476e-09, 0.0, 1.0, 0.0, 0.0, 1.0, 0.0, 0.0, 1.0, -1.896e-09, 0.0, 1.0, 0.0, 0.0, 1.0, -2.476e-09, 0.0, 1.0, 6.171e-09, 0.0, 1.0, 1.094e-08, 0.0, 1.0, 0.0, 0.0, 1.0, -2.476e-09, 0.0, 1.0, 1.094e-08, 0.0, 1.0, 6.171e-09, 0.0, 1.0, 0.0, 0.0, 1.0, 1.552e-08, 0.0, 1.0, 1.094e-08, 0.0, 1.0, 6.171e-09, 0.0, 1.0, 1.552e-08])] * 3)])

# ---- objects
ob_roadcenter_001 = bpy.data.objects.new('roadCenter.001', me_roadcenter_001)
ob_lamp = bpy.data.objects.new('Lamp', light_lamp)

# ---- transforms, parenting, visibility, modifiers, constraints
ob_roadcenter_001.location = (5.821e-11, 2.328e-10, 0.0)
ob_roadcenter_001.rotation_euler = (1.571, -0.0, 0.0)
ob_roadcenter_001.scale = (0.1, 0.1, 0.1)
ob_roadcenter_001.lineart.crease_threshold = 0.0
ob_lamp.location = (4.076, 1.005, 5.904)
ob_lamp.rotation_euler = (0.6503, 0.05522, 1.866)
ob_lamp.lock_rotations_4d = False
ob_lamp.empty_display_type = 'ARROWS'
ob_lamp.color = (0.0, 0.0, 0.0, 0.0)
ob_lamp.lineart.crease_threshold = 0.0

# ---- collection membership
col_collection_1.objects.link(ob_roadcenter_001)
col_collection_1.objects.link(ob_lamp)

# ---- scene / render settings (as saved in the file)
scene.frame_start = 1; scene.frame_end = 250; scene.frame_set(1)
scene.render.engine = 'BLENDER_EEVEE_NEXT'
scene.render.resolution_percentage = 50
scene.render.dither_intensity = 0.0
scene.cycles.use_denoising = False
scene.cycles.samples = 128
scene.cycles.sampling_pattern = 'TABULATED_SOBOL'
scene.cycles.use_adaptive_sampling = False
scene.cycles.use_light_tree = False
scene.cycles.blur_glossy = 0.0
scene.cycles.sample_clamp_indirect = 0.0
scene.view_settings.view_transform = 'Standard'
bpy.context.view_layer.update()

# ---- added for rendering (the .blend has no active camera): camera
cam_auto = bpy.data.cameras.new('AutoCamera')
cam_auto.lens = 50.0
cam_auto.sensor_width = 36.0
cam_auto.clip_end = 1000.0
ob_auto_camera = bpy.data.objects.new('AutoCamera', cam_auto)
scene.collection.objects.link(ob_auto_camera)
ob_auto_camera.location = (0.656071, -0.790334, 0.504567)
ob_auto_camera.rotation_euler = (1.09748, -7.21219e-08, 0.694738)
scene.camera = ob_auto_camera
bpy.context.view_layer.update()

